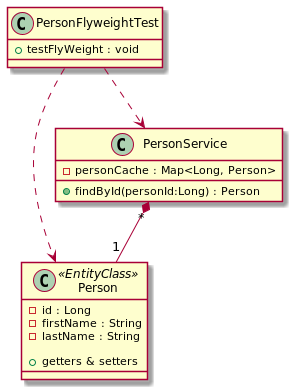

The diagram above was rendered by PlantUML. Its source (embedded in the PNG):
@startuml

class Person <<EntityClass>>{
    - id : Long
    - firstName : String
    - lastName : String

    + getters & setters
}

class PersonService{
    - personCache : Map<Long, Person>
    + findById(personId:Long) : Person
}

class PersonFlyweightTest {
    + testFlyWeight : void
}

PersonService "*"*--"1" Person
PersonFlyweightTest ..> PersonService
PersonFlyweightTest ..> Person
@enduml